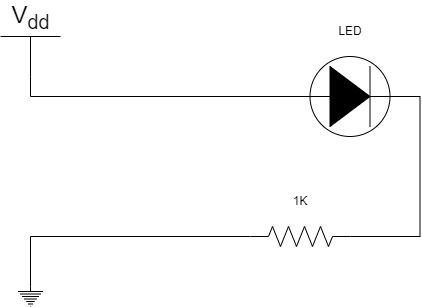

The diagram above was exported from draw.io. Its source (the exported page's mxGraphModel, read from the mxfile embedded in the PNG):
<mxGraphModel dx="1434" dy="772" grid="1" gridSize="10" guides="1" tooltips="1" connect="1" arrows="1" fold="1" page="1" pageScale="1" pageWidth="1100" pageHeight="850" background="none" math="0" shadow="0">
  <root>
    <mxCell id="0" />
    <mxCell id="1" parent="0" />
    <mxCell id="2" value="" style="pointerEvents=1;fillColor=strokeColor;verticalLabelPosition=bottom;shadow=0;dashed=0;align=center;html=1;verticalAlign=top;shape=mxgraph.electrical.diodes.tunnel_diode_2;" vertex="1" parent="1">
      <mxGeometry x="839.5" y="530" width="100" height="80" as="geometry" />
    </mxCell>
    <mxCell id="3" value="" style="pointerEvents=1;verticalLabelPosition=bottom;shadow=0;dashed=0;align=center;html=1;verticalAlign=top;shape=mxgraph.electrical.signal_sources.protective_earth;" vertex="1" parent="1">
      <mxGeometry x="557.5" y="760" width="25" height="20" as="geometry" />
    </mxCell>
    <mxCell id="4" value="V&lt;sub&gt;dd&lt;/sub&gt;" style="verticalLabelPosition=top;verticalAlign=bottom;shape=mxgraph.electrical.signal_sources.vdd;shadow=0;dashed=0;align=center;strokeWidth=1;fontSize=24;html=1;flipV=1;" vertex="1" parent="1">
      <mxGeometry x="540" y="510" width="60" height="40" as="geometry" />
    </mxCell>
    <mxCell id="5" style="edgeStyle=orthogonalEdgeStyle;rounded=0;orthogonalLoop=1;jettySize=auto;html=1;exitX=0.5;exitY=0;exitDx=0;exitDy=0;exitPerimeter=0;entryX=0;entryY=0.5;entryDx=0;entryDy=0;entryPerimeter=0;endArrow=none;endFill=0;" edge="1" source="4" target="2" parent="1">
      <mxGeometry relative="1" as="geometry" />
    </mxCell>
    <mxCell id="6" value="LED" style="text;html=1;align=center;verticalAlign=middle;whiteSpace=wrap;rounded=0;" vertex="1" parent="1">
      <mxGeometry x="859.5" y="490" width="60" height="30" as="geometry" />
    </mxCell>
    <mxCell id="7" value="" style="pointerEvents=1;verticalLabelPosition=bottom;shadow=0;dashed=0;align=center;html=1;verticalAlign=top;shape=mxgraph.electrical.resistors.resistor_2;" vertex="1" parent="1">
      <mxGeometry x="790" y="700" width="100" height="20" as="geometry" />
    </mxCell>
    <mxCell id="8" style="edgeStyle=orthogonalEdgeStyle;rounded=0;orthogonalLoop=1;jettySize=auto;html=1;exitX=1;exitY=0.5;exitDx=0;exitDy=0;exitPerimeter=0;entryX=1;entryY=0.5;entryDx=0;entryDy=0;entryPerimeter=0;endArrow=none;endFill=0;" edge="1" source="2" target="7" parent="1">
      <mxGeometry relative="1" as="geometry" />
    </mxCell>
    <mxCell id="9" style="edgeStyle=orthogonalEdgeStyle;rounded=0;orthogonalLoop=1;jettySize=auto;html=1;exitX=0;exitY=0.5;exitDx=0;exitDy=0;exitPerimeter=0;entryX=0.5;entryY=0;entryDx=0;entryDy=0;entryPerimeter=0;endArrow=none;endFill=0;" edge="1" source="7" target="3" parent="1">
      <mxGeometry relative="1" as="geometry" />
    </mxCell>
    <mxCell id="10" value="1K" style="text;html=1;align=center;verticalAlign=middle;whiteSpace=wrap;rounded=0;" vertex="1" parent="1">
      <mxGeometry x="810" y="660" width="60" height="30" as="geometry" />
    </mxCell>
  </root>
</mxGraphModel>